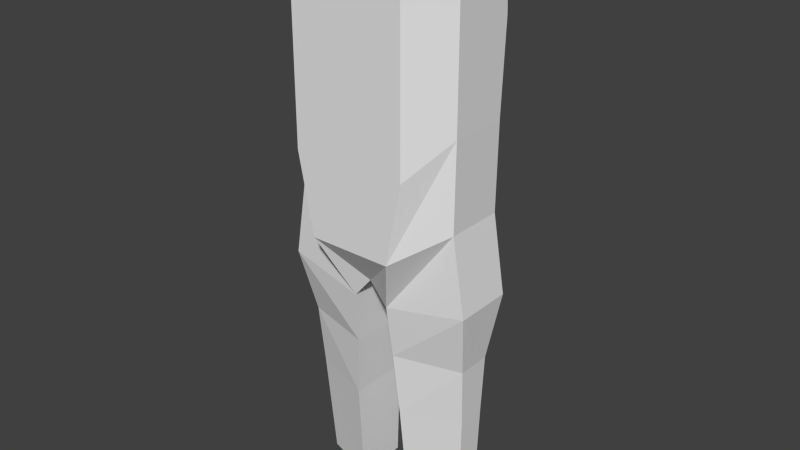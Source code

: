 # Source: summerian_warrior.blend  (saved by Blender 2.75.0; exported with 4.5.12 LTS)
import bpy
from mathutils import Matrix  # noqa: F401  (used for matrix-valued properties, if any)

bpy.ops.wm.read_factory_settings(use_empty=True)
scene = bpy.context.scene
scene.name = 'Scene'

# ---- collections
col_collection_1 = bpy.data.collections.new('Collection 1'); scene.collection.children.link(col_collection_1)

# ---- world
world_world = bpy.data.worlds.new('World'); scene.world = world_world
world_world.color = (0.05088, 0.05088, 0.05088)
world_world.use_sun_shadow = False
world_world.sun_shadow_jitter_overblur = 0.0
world_world.cycles.sampling_method = 'MANUAL'
world_world.cycles.sample_map_resolution = 256

# ---- meshes
me_cube_001 = bpy.data.meshes.new('Cube.001')
me_cube_001.from_pydata([(0.0, -1.0, 2.958), (0.0, 1.0, 2.958), (1.361, 0.4708, 2.958), (1.361, -0.4505, 2.958), (1.345, -0.4505, -1.054), (1.361, -0.4505, 0.3073), (1.345, 0.4708, -1.054), (1.361, 0.4708, 0.3073), (0.0, 1.0, -0.25), (0.0, 1.0, -1.512), (0.0, -1.0, -0.25), (0.0, -1.0, -1.512), (0.0, 1.151, 1.693), (1.361, -0.4505, 1.06), (1.361, 0.5402, 1.693), (0.0, -1.0, 1.06), (0.8973, -1.0, 2.958), (0.8973, 1.0, -0.25), (0.6514, -1.0, -1.512), (0.8973, 1.0, 2.958), (0.6514, 1.0, -1.512), (0.8973, -1.0, -0.25), (0.8973, -1.0, 1.06), (0.8973, 1.151, 1.693), (1.542, -0.4505, -2.265), (1.542, 0.4708, -2.265), (0.0, 1.0, -2.145), (0.0, -0.5732, -2.145), (0.2866, -0.5732, -2.491), (0.2866, 1.0, -2.491), (1.542, -0.4505, -2.265), (1.542, 0.4708, -2.265), (1.259, -0.04322, -5.978), (1.259, 0.3422, -5.978), (0.4541, -0.2731, -6.018), (0.4541, 0.5635, -6.018), (0.409, -0.4191, -4.327), (1.352, -0.1483, -4.22), (0.409, 0.5665, -4.327), (1.352, 0.3057, -4.22), (1.393, -0.2258, -3.297), (1.393, 0.3131, -3.297), (0.3303, -0.4809, -3.326), (0.3303, 0.6226, -3.326)], [], [(21, 5, 13, 22), (17, 7, 6, 20), (7, 5, 4, 6), (17, 8, 12, 23), (18, 11, 27, 28), (13, 14, 2, 3), (23, 12, 1, 19), (22, 13, 3, 16), (21, 10, 11, 18), (16, 19, 1, 0), (5, 7, 14, 13), (3, 2, 19, 16), (5, 21, 18, 4), (15, 22, 16, 0), (14, 23, 19, 2), (20, 6, 25, 29), (7, 17, 23, 14), (8, 17, 20, 9), (10, 21, 22, 15), (37, 36, 34, 32), (27, 26, 29, 28), (9, 20, 29, 26), (4, 18, 28, 24), (6, 4, 24, 25), (25, 24, 30, 31), (34, 35, 33, 32), (36, 38, 35, 34), (39, 37, 32, 33), (38, 39, 33, 35), (43, 41, 39, 38), (41, 40, 37, 39), (42, 43, 38, 36), (40, 42, 36, 37), (24, 28, 42, 40), (28, 29, 43, 42), (25, 24, 40, 41), (29, 25, 41, 43)])
me_cube_001.use_remesh_preserve_volume = False
me_cube_001.use_remesh_preserve_attributes = False
me_cube_001.use_mirror_vertex_groups = False
me_cube_001.update()

# ---- objects
ob_cube = bpy.data.objects.new('Cube', me_cube_001)

# ---- transforms, parenting, visibility, modifiers, constraints
ob_cube.location = (0.0, 0.0, 0.0)
ob_cube.lineart.crease_threshold = 0.0
_m = ob_cube.modifiers.new('Mirror', 'MIRROR')
_m.use_clip = True

# ---- collection membership
col_collection_1.objects.link(ob_cube)

# ---- scene / render settings (as saved in the file)
scene.frame_start = 1; scene.frame_end = 250; scene.frame_set(1)
scene.render.engine = 'BLENDER_EEVEE_NEXT'
scene.render.resolution_percentage = 50
scene.render.dither_intensity = 0.0
scene.cycles.use_denoising = False
scene.cycles.samples = 10
scene.cycles.sampling_pattern = 'TABULATED_SOBOL'
scene.cycles.light_sampling_threshold = 0.0
scene.cycles.use_adaptive_sampling = False
scene.cycles.use_light_tree = False
scene.cycles.blur_glossy = 0.0
scene.cycles.pixel_filter_type = 'GAUSSIAN'
scene.cycles.sample_clamp_indirect = 0.0
scene.view_settings.view_transform = 'Standard'
bpy.context.view_layer.update()

# ---- added for rendering (the .blend has no active camera and no usable light): camera, sun
cam_auto = bpy.data.cameras.new('AutoCamera')
cam_auto.lens = 50.0
cam_auto.sensor_width = 36.0
cam_auto.clip_end = 1000.0
ob_auto_camera = bpy.data.objects.new('AutoCamera', cam_auto)
scene.collection.objects.link(ob_auto_camera)
ob_auto_camera.location = (9.00363, -10.7291, 5.67269)
ob_auto_camera.rotation_euler = (1.09748, -7.21219e-08, 0.694738)
scene.camera = ob_auto_camera
light_auto_sun = bpy.data.lights.new('AutoSun', 'SUN')
light_auto_sun.energy = 3.0
light_auto_sun.angle = 0.0523599
ob_auto_sun = bpy.data.objects.new('AutoSun', light_auto_sun)
scene.collection.objects.link(ob_auto_sun)
ob_auto_sun.rotation_euler = (0.872665, 0.174533, 0.523599)
bpy.context.view_layer.update()
